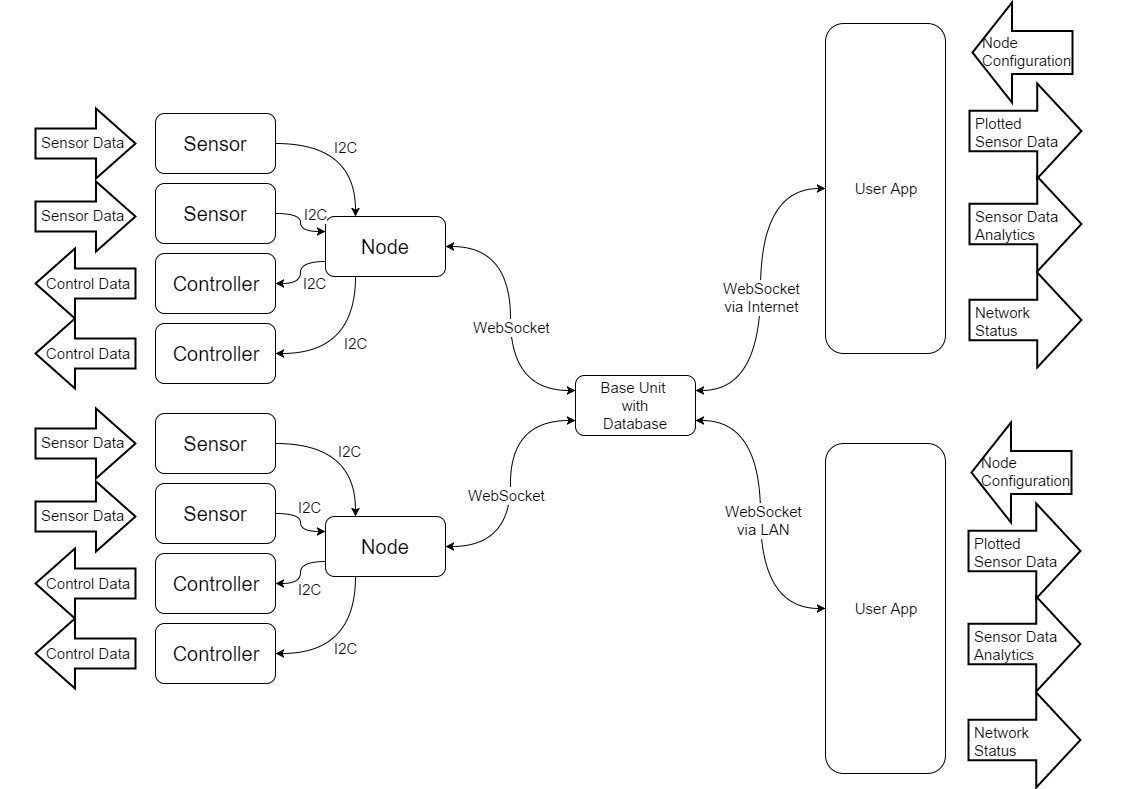

The diagram above was exported from draw.io. Its source (the exported page's mxGraphModel, read from the mxfile embedded in the PNG):
<mxGraphModel dx="2896" dy="1164" grid="1" gridSize="10" guides="1" tooltips="1" connect="1" arrows="1" fold="1" page="1" pageScale="1" pageWidth="826" pageHeight="1169" background="#ffffff" math="0">
  <root>
    <mxCell id="0" />
    <mxCell id="1" parent="0" />
    <mxCell id="89566275a98d225-39" value="Base Unit&amp;nbsp;&lt;div&gt;with&lt;br&gt;Database&lt;/div&gt;" style="rounded=1;whiteSpace=wrap;html=1;fontSize=15;" vertex="1" parent="1">
      <mxGeometry x="510" y="482" width="120" height="60" as="geometry" />
    </mxCell>
    <mxCell id="89566275a98d225-40" value="" style="group" vertex="1" connectable="0" parent="1">
      <mxGeometry x="-64" y="215" width="444" height="280" as="geometry" />
    </mxCell>
    <mxCell id="89566275a98d225-1" value="Controller" style="rounded=1;whiteSpace=wrap;html=1;fontSize=20;" vertex="1" parent="89566275a98d225-40">
      <mxGeometry x="154" y="145" width="120" height="60" as="geometry" />
    </mxCell>
    <mxCell id="89566275a98d225-2" value="Sensor" style="rounded=1;whiteSpace=wrap;html=1;fontSize=20;" vertex="1" parent="89566275a98d225-40">
      <mxGeometry x="154" y="75" width="120" height="60" as="geometry" />
    </mxCell>
    <mxCell id="89566275a98d225-3" value="Sensor" style="rounded=1;whiteSpace=wrap;html=1;fontSize=20;" vertex="1" parent="89566275a98d225-40">
      <mxGeometry x="154" y="5" width="120" height="60" as="geometry" />
    </mxCell>
    <mxCell id="89566275a98d225-4" value="Controller" style="rounded=1;whiteSpace=wrap;html=1;fontSize=20;" vertex="1" parent="89566275a98d225-40">
      <mxGeometry x="154" y="215" width="120" height="60" as="geometry" />
    </mxCell>
    <mxCell id="89566275a98d225-36" value="I2C" style="edgeStyle=orthogonalEdgeStyle;curved=1;html=1;exitX=0.25;exitY=1;entryX=1;entryY=0.5;startArrow=none;startFill=0;endArrow=classic;endFill=1;jettySize=auto;orthogonalLoop=1;strokeWidth=1;fontSize=15;" edge="1" parent="89566275a98d225-40" source="89566275a98d225-5" target="89566275a98d225-4">
      <mxGeometry x="-0.1489" relative="1" as="geometry">
        <mxPoint as="offset" />
      </mxGeometry>
    </mxCell>
    <mxCell id="89566275a98d225-5" value="Node" style="rounded=1;whiteSpace=wrap;html=1;fontSize=20;" vertex="1" parent="89566275a98d225-40">
      <mxGeometry x="324" y="108" width="120" height="60" as="geometry" />
    </mxCell>
    <mxCell id="89566275a98d225-35" style="edgeStyle=orthogonalEdgeStyle;curved=1;html=1;exitX=1;exitY=0.5;entryX=0;entryY=0.75;startArrow=classic;startFill=1;endArrow=none;endFill=0;jettySize=auto;orthogonalLoop=1;strokeWidth=1;fontSize=15;" edge="1" parent="89566275a98d225-40" source="89566275a98d225-1" target="89566275a98d225-5">
      <mxGeometry relative="1" as="geometry" />
    </mxCell>
    <mxCell id="89566275a98d225-99" value="I2C" style="text;html=1;resizable=0;points=[];;align=center;verticalAlign=middle;labelBackgroundColor=#ffffff;fontSize=15;" vertex="1" connectable="0" parent="89566275a98d225-35">
      <mxGeometry x="-0.3023" y="8" relative="1" as="geometry">
        <mxPoint x="22" y="-1" as="offset" />
      </mxGeometry>
    </mxCell>
    <mxCell id="89566275a98d225-37" style="edgeStyle=orthogonalEdgeStyle;curved=1;html=1;exitX=1;exitY=0.5;entryX=0;entryY=0.25;startArrow=none;startFill=0;endArrow=classic;endFill=1;jettySize=auto;orthogonalLoop=1;strokeWidth=1;fontSize=15;" edge="1" parent="89566275a98d225-40" source="89566275a98d225-2" target="89566275a98d225-5">
      <mxGeometry relative="1" as="geometry" />
    </mxCell>
    <mxCell id="89566275a98d225-98" value="I2C" style="text;html=1;resizable=0;points=[];;align=center;verticalAlign=middle;labelBackgroundColor=#ffffff;fontSize=15;" vertex="1" connectable="0" parent="89566275a98d225-37">
      <mxGeometry x="-0.3902" y="-3" relative="1" as="geometry">
        <mxPoint x="19" y="-3" as="offset" />
      </mxGeometry>
    </mxCell>
    <mxCell id="89566275a98d225-38" style="edgeStyle=orthogonalEdgeStyle;curved=1;html=1;exitX=1;exitY=0.5;entryX=0.25;entryY=0;startArrow=none;startFill=0;endArrow=classic;endFill=1;jettySize=auto;orthogonalLoop=1;strokeWidth=1;fontSize=15;" edge="1" parent="89566275a98d225-40" source="89566275a98d225-3" target="89566275a98d225-5">
      <mxGeometry relative="1" as="geometry" />
    </mxCell>
    <mxCell id="89566275a98d225-97" value="I2C" style="text;html=1;resizable=0;points=[];;align=center;verticalAlign=middle;labelBackgroundColor=#ffffff;fontSize=15;" vertex="1" connectable="0" parent="89566275a98d225-38">
      <mxGeometry x="-0.3804" y="-9" relative="1" as="geometry">
        <mxPoint x="23" y="-6" as="offset" />
      </mxGeometry>
    </mxCell>
    <mxCell id="89566275a98d225-13" value="" style="group" vertex="1" connectable="0" parent="89566275a98d225-40">
      <mxGeometry x="34" width="134" height="70" as="geometry" />
    </mxCell>
    <mxCell id="89566275a98d225-11" value="" style="verticalLabelPosition=bottom;verticalAlign=top;html=1;strokeWidth=2;shape=mxgraph.flowchart.transfer;fontSize=20;" vertex="1" parent="89566275a98d225-13">
      <mxGeometry width="100" height="70" as="geometry" />
    </mxCell>
    <mxCell id="89566275a98d225-12" value="Sensor Data" style="text;html=1;resizable=0;points=[];autosize=1;align=left;verticalAlign=top;spacingTop=-4;fontSize=15;" vertex="1" parent="89566275a98d225-13">
      <mxGeometry x="4" y="23" width="130" height="30" as="geometry" />
    </mxCell>
    <mxCell id="89566275a98d225-14" value="" style="group" vertex="1" connectable="0" parent="89566275a98d225-40">
      <mxGeometry x="34" y="73" width="134" height="70" as="geometry" />
    </mxCell>
    <mxCell id="89566275a98d225-15" value="" style="verticalLabelPosition=bottom;verticalAlign=top;html=1;strokeWidth=2;shape=mxgraph.flowchart.transfer;fontSize=20;" vertex="1" parent="89566275a98d225-14">
      <mxGeometry width="100" height="70" as="geometry" />
    </mxCell>
    <mxCell id="89566275a98d225-16" value="Sensor Data" style="text;html=1;resizable=0;points=[];autosize=1;align=left;verticalAlign=top;spacingTop=-4;fontSize=15;" vertex="1" parent="89566275a98d225-14">
      <mxGeometry x="4" y="23" width="130" height="30" as="geometry" />
    </mxCell>
    <mxCell id="89566275a98d225-17" value="" style="group;rotation=180;" vertex="1" connectable="0" parent="89566275a98d225-40">
      <mxGeometry y="140" width="143" height="70" as="geometry" />
    </mxCell>
    <mxCell id="89566275a98d225-26" value="" style="group" vertex="1" connectable="0" parent="89566275a98d225-17">
      <mxGeometry x="34" width="109" height="70" as="geometry" />
    </mxCell>
    <mxCell id="89566275a98d225-18" value="" style="verticalLabelPosition=bottom;verticalAlign=top;html=1;strokeWidth=2;shape=mxgraph.flowchart.transfer;fontSize=20;rotation=180;" vertex="1" parent="89566275a98d225-26">
      <mxGeometry width="100" height="70" as="geometry" />
    </mxCell>
    <mxCell id="89566275a98d225-25" value="Control Data" style="text;html=1;resizable=0;points=[];autosize=1;align=left;verticalAlign=top;spacingTop=-4;fontSize=15;" vertex="1" parent="89566275a98d225-26">
      <mxGeometry x="9" y="24" width="100" height="20" as="geometry" />
    </mxCell>
    <mxCell id="89566275a98d225-27" value="" style="group;rotation=180;" vertex="1" connectable="0" parent="89566275a98d225-40">
      <mxGeometry y="210" width="143" height="70" as="geometry" />
    </mxCell>
    <mxCell id="89566275a98d225-28" value="" style="group" vertex="1" connectable="0" parent="89566275a98d225-27">
      <mxGeometry x="34" width="109" height="70" as="geometry" />
    </mxCell>
    <mxCell id="89566275a98d225-29" value="" style="verticalLabelPosition=bottom;verticalAlign=top;html=1;strokeWidth=2;shape=mxgraph.flowchart.transfer;fontSize=20;rotation=180;" vertex="1" parent="89566275a98d225-28">
      <mxGeometry width="100" height="70" as="geometry" />
    </mxCell>
    <mxCell id="89566275a98d225-30" value="Control Data" style="text;html=1;resizable=0;points=[];autosize=1;align=left;verticalAlign=top;spacingTop=-4;fontSize=15;" vertex="1" parent="89566275a98d225-28">
      <mxGeometry x="9" y="24" width="100" height="20" as="geometry" />
    </mxCell>
    <mxCell id="89566275a98d225-41" value="" style="group" vertex="1" connectable="0" parent="1">
      <mxGeometry x="-64" y="515" width="444" height="280" as="geometry" />
    </mxCell>
    <mxCell id="89566275a98d225-42" value="Controller" style="rounded=1;whiteSpace=wrap;html=1;fontSize=20;" vertex="1" parent="89566275a98d225-41">
      <mxGeometry x="154" y="145" width="120" height="60" as="geometry" />
    </mxCell>
    <mxCell id="89566275a98d225-43" value="Sensor" style="rounded=1;whiteSpace=wrap;html=1;fontSize=20;" vertex="1" parent="89566275a98d225-41">
      <mxGeometry x="154" y="75" width="120" height="60" as="geometry" />
    </mxCell>
    <mxCell id="89566275a98d225-44" value="Sensor" style="rounded=1;whiteSpace=wrap;html=1;fontSize=20;" vertex="1" parent="89566275a98d225-41">
      <mxGeometry x="154" y="5" width="120" height="60" as="geometry" />
    </mxCell>
    <mxCell id="89566275a98d225-45" value="Controller" style="rounded=1;whiteSpace=wrap;html=1;fontSize=20;" vertex="1" parent="89566275a98d225-41">
      <mxGeometry x="154" y="215" width="120" height="60" as="geometry" />
    </mxCell>
    <mxCell id="89566275a98d225-46" style="edgeStyle=orthogonalEdgeStyle;curved=1;html=1;exitX=0.25;exitY=1;entryX=1;entryY=0.5;startArrow=none;startFill=0;endArrow=classic;endFill=1;jettySize=auto;orthogonalLoop=1;strokeWidth=1;fontSize=15;" edge="1" parent="89566275a98d225-41" source="89566275a98d225-47" target="89566275a98d225-45">
      <mxGeometry relative="1" as="geometry" />
    </mxCell>
    <mxCell id="89566275a98d225-102" value="I2C" style="text;html=1;resizable=0;points=[];;align=center;verticalAlign=middle;labelBackgroundColor=#ffffff;fontSize=15;" vertex="1" connectable="0" parent="89566275a98d225-46">
      <mxGeometry x="-0.2447" y="-10" relative="1" as="geometry">
        <mxPoint y="12" as="offset" />
      </mxGeometry>
    </mxCell>
    <mxCell id="89566275a98d225-47" value="Node" style="rounded=1;whiteSpace=wrap;html=1;fontSize=20;" vertex="1" parent="89566275a98d225-41">
      <mxGeometry x="324" y="108" width="120" height="60" as="geometry" />
    </mxCell>
    <mxCell id="89566275a98d225-48" style="edgeStyle=orthogonalEdgeStyle;curved=1;html=1;exitX=1;exitY=0.5;entryX=0;entryY=0.75;startArrow=classic;startFill=1;endArrow=none;endFill=0;jettySize=auto;orthogonalLoop=1;strokeWidth=1;fontSize=15;" edge="1" parent="89566275a98d225-41" source="89566275a98d225-42" target="89566275a98d225-47">
      <mxGeometry relative="1" as="geometry" />
    </mxCell>
    <mxCell id="89566275a98d225-101" value="I2C" style="text;html=1;resizable=0;points=[];;align=center;verticalAlign=middle;labelBackgroundColor=#ffffff;fontSize=15;" vertex="1" connectable="0" parent="89566275a98d225-48">
      <mxGeometry x="0.4186" y="-9" relative="1" as="geometry">
        <mxPoint x="5" y="18" as="offset" />
      </mxGeometry>
    </mxCell>
    <mxCell id="89566275a98d225-49" style="edgeStyle=orthogonalEdgeStyle;curved=1;html=1;exitX=1;exitY=0.5;entryX=0;entryY=0.25;startArrow=none;startFill=0;endArrow=classic;endFill=1;jettySize=auto;orthogonalLoop=1;strokeWidth=1;fontSize=15;" edge="1" parent="89566275a98d225-41" source="89566275a98d225-43" target="89566275a98d225-47">
      <mxGeometry relative="1" as="geometry" />
    </mxCell>
    <mxCell id="89566275a98d225-100" value="I2C" style="text;html=1;resizable=0;points=[];;align=center;verticalAlign=middle;labelBackgroundColor=#ffffff;fontSize=15;" vertex="1" connectable="0" parent="89566275a98d225-49">
      <mxGeometry x="-0.1463" y="-12" relative="1" as="geometry">
        <mxPoint x="21" y="-11" as="offset" />
      </mxGeometry>
    </mxCell>
    <mxCell id="89566275a98d225-50" value="I2C" style="edgeStyle=orthogonalEdgeStyle;curved=1;html=1;exitX=1;exitY=0.5;entryX=0.25;entryY=0;startArrow=none;startFill=0;endArrow=classic;endFill=1;jettySize=auto;orthogonalLoop=1;strokeWidth=1;fontSize=15;" edge="1" parent="89566275a98d225-41" source="89566275a98d225-44" target="89566275a98d225-47">
      <mxGeometry x="-0.0326" y="-8" relative="1" as="geometry">
        <mxPoint as="offset" />
      </mxGeometry>
    </mxCell>
    <mxCell id="89566275a98d225-51" value="" style="group" vertex="1" connectable="0" parent="89566275a98d225-41">
      <mxGeometry x="34" width="134" height="70" as="geometry" />
    </mxCell>
    <mxCell id="89566275a98d225-52" value="" style="verticalLabelPosition=bottom;verticalAlign=top;html=1;strokeWidth=2;shape=mxgraph.flowchart.transfer;fontSize=20;" vertex="1" parent="89566275a98d225-51">
      <mxGeometry width="100" height="70" as="geometry" />
    </mxCell>
    <mxCell id="89566275a98d225-53" value="Sensor Data" style="text;html=1;resizable=0;points=[];autosize=1;align=left;verticalAlign=top;spacingTop=-4;fontSize=15;" vertex="1" parent="89566275a98d225-51">
      <mxGeometry x="4" y="23" width="130" height="30" as="geometry" />
    </mxCell>
    <mxCell id="89566275a98d225-54" value="" style="group" vertex="1" connectable="0" parent="89566275a98d225-41">
      <mxGeometry x="34" y="73" width="134" height="70" as="geometry" />
    </mxCell>
    <mxCell id="89566275a98d225-55" value="" style="verticalLabelPosition=bottom;verticalAlign=top;html=1;strokeWidth=2;shape=mxgraph.flowchart.transfer;fontSize=20;" vertex="1" parent="89566275a98d225-54">
      <mxGeometry width="100" height="70" as="geometry" />
    </mxCell>
    <mxCell id="89566275a98d225-56" value="Sensor Data" style="text;html=1;resizable=0;points=[];autosize=1;align=left;verticalAlign=top;spacingTop=-4;fontSize=15;" vertex="1" parent="89566275a98d225-54">
      <mxGeometry x="4" y="23" width="130" height="30" as="geometry" />
    </mxCell>
    <mxCell id="89566275a98d225-57" value="" style="group;rotation=180;" vertex="1" connectable="0" parent="89566275a98d225-41">
      <mxGeometry y="140" width="143" height="70" as="geometry" />
    </mxCell>
    <mxCell id="89566275a98d225-58" value="" style="group" vertex="1" connectable="0" parent="89566275a98d225-57">
      <mxGeometry x="34" width="109" height="70" as="geometry" />
    </mxCell>
    <mxCell id="89566275a98d225-59" value="" style="verticalLabelPosition=bottom;verticalAlign=top;html=1;strokeWidth=2;shape=mxgraph.flowchart.transfer;fontSize=20;rotation=180;" vertex="1" parent="89566275a98d225-58">
      <mxGeometry width="100" height="70" as="geometry" />
    </mxCell>
    <mxCell id="89566275a98d225-60" value="Control Data" style="text;html=1;resizable=0;points=[];autosize=1;align=left;verticalAlign=top;spacingTop=-4;fontSize=15;" vertex="1" parent="89566275a98d225-58">
      <mxGeometry x="9" y="24" width="100" height="20" as="geometry" />
    </mxCell>
    <mxCell id="89566275a98d225-61" value="" style="group;rotation=180;" vertex="1" connectable="0" parent="89566275a98d225-41">
      <mxGeometry y="210" width="143" height="70" as="geometry" />
    </mxCell>
    <mxCell id="89566275a98d225-62" value="" style="group" vertex="1" connectable="0" parent="89566275a98d225-61">
      <mxGeometry x="34" width="109" height="70" as="geometry" />
    </mxCell>
    <mxCell id="89566275a98d225-63" value="" style="verticalLabelPosition=bottom;verticalAlign=top;html=1;strokeWidth=2;shape=mxgraph.flowchart.transfer;fontSize=20;rotation=180;" vertex="1" parent="89566275a98d225-62">
      <mxGeometry width="100" height="70" as="geometry" />
    </mxCell>
    <mxCell id="89566275a98d225-64" value="Control Data" style="text;html=1;resizable=0;points=[];autosize=1;align=left;verticalAlign=top;spacingTop=-4;fontSize=15;" vertex="1" parent="89566275a98d225-62">
      <mxGeometry x="9" y="24" width="100" height="20" as="geometry" />
    </mxCell>
    <mxCell id="89566275a98d225-65" style="edgeStyle=orthogonalEdgeStyle;curved=1;html=1;exitX=1;exitY=0.5;entryX=0;entryY=0.75;startArrow=classic;startFill=1;endArrow=classic;endFill=1;jettySize=auto;orthogonalLoop=1;strokeWidth=1;fontSize=15;" edge="1" parent="1" source="89566275a98d225-47" target="89566275a98d225-39">
      <mxGeometry relative="1" as="geometry" />
    </mxCell>
    <mxCell id="89566275a98d225-103" value="WebSocket" style="text;html=1;resizable=0;points=[];;align=center;verticalAlign=middle;labelBackgroundColor=#ffffff;fontSize=15;" vertex="1" connectable="0" parent="89566275a98d225-65">
      <mxGeometry x="-0.0844" y="4" relative="1" as="geometry">
        <mxPoint as="offset" />
      </mxGeometry>
    </mxCell>
    <mxCell id="89566275a98d225-66" style="edgeStyle=orthogonalEdgeStyle;curved=1;html=1;exitX=1;exitY=0.5;entryX=0;entryY=0.25;startArrow=classic;startFill=1;endArrow=classic;endFill=1;jettySize=auto;orthogonalLoop=1;strokeWidth=1;fontSize=15;" edge="1" parent="1" source="89566275a98d225-5" target="89566275a98d225-39">
      <mxGeometry relative="1" as="geometry" />
    </mxCell>
    <mxCell id="89566275a98d225-104" value="WebSocket" style="text;html=1;resizable=0;points=[];;align=center;verticalAlign=middle;labelBackgroundColor=#ffffff;fontSize=15;" vertex="1" connectable="0" parent="89566275a98d225-66">
      <mxGeometry x="0.061" y="1" relative="1" as="geometry">
        <mxPoint as="offset" />
      </mxGeometry>
    </mxCell>
    <mxCell id="89566275a98d225-67" value="User App" style="rounded=1;whiteSpace=wrap;html=1;fontSize=15;" vertex="1" parent="1">
      <mxGeometry x="760" y="130" width="120" height="330" as="geometry" />
    </mxCell>
    <mxCell id="89566275a98d225-68" value="User App" style="rounded=1;whiteSpace=wrap;html=1;fontSize=15;" vertex="1" parent="1">
      <mxGeometry x="760" y="550" width="120" height="330" as="geometry" />
    </mxCell>
    <mxCell id="89566275a98d225-70" style="edgeStyle=orthogonalEdgeStyle;curved=1;html=1;exitX=1;exitY=0.25;entryX=0;entryY=0.5;startArrow=classic;startFill=1;endArrow=classic;endFill=1;jettySize=auto;orthogonalLoop=1;strokeWidth=1;fontSize=15;" edge="1" parent="1" source="89566275a98d225-39" target="89566275a98d225-67">
      <mxGeometry relative="1" as="geometry" />
    </mxCell>
    <mxCell id="89566275a98d225-105" value="WebSocket&lt;div&gt;via Internet&lt;/div&gt;" style="text;html=1;resizable=0;points=[];;align=center;verticalAlign=middle;labelBackgroundColor=#ffffff;fontSize=15;" vertex="1" connectable="0" parent="89566275a98d225-70">
      <mxGeometry x="-0.0402" y="-1" relative="1" as="geometry">
        <mxPoint as="offset" />
      </mxGeometry>
    </mxCell>
    <mxCell id="89566275a98d225-71" style="edgeStyle=orthogonalEdgeStyle;curved=1;html=1;exitX=1;exitY=0.75;entryX=0;entryY=0.5;startArrow=classic;startFill=1;endArrow=classic;endFill=1;jettySize=auto;orthogonalLoop=1;strokeWidth=1;fontSize=15;" edge="1" parent="1" source="89566275a98d225-39" target="89566275a98d225-68">
      <mxGeometry relative="1" as="geometry" />
    </mxCell>
    <mxCell id="89566275a98d225-106" value="WebSocket&lt;div&gt;via LAN&lt;/div&gt;" style="text;html=1;resizable=0;points=[];;align=center;verticalAlign=middle;labelBackgroundColor=#ffffff;fontSize=15;" vertex="1" connectable="0" parent="89566275a98d225-71">
      <mxGeometry x="0.0314" y="3" relative="1" as="geometry">
        <mxPoint as="offset" />
      </mxGeometry>
    </mxCell>
    <mxCell id="89566275a98d225-72" value="" style="group" vertex="1" connectable="0" parent="1">
      <mxGeometry x="904" y="379" width="150" height="95" as="geometry" />
    </mxCell>
    <mxCell id="89566275a98d225-73" value="" style="verticalLabelPosition=bottom;verticalAlign=top;html=1;strokeWidth=2;shape=mxgraph.flowchart.transfer;fontSize=20;" vertex="1" parent="89566275a98d225-72">
      <mxGeometry width="111.94029850746267" height="95" as="geometry" />
    </mxCell>
    <mxCell id="89566275a98d225-74" value="Network&lt;div&gt;Status&lt;/div&gt;" style="text;html=1;resizable=0;points=[];autosize=1;align=left;verticalAlign=top;spacingTop=-4;fontSize=15;" vertex="1" parent="89566275a98d225-72">
      <mxGeometry x="4.477611940298507" y="29.214285714285715" width="70" height="40" as="geometry" />
    </mxCell>
    <mxCell id="89566275a98d225-75" value="" style="group" vertex="1" connectable="0" parent="1">
      <mxGeometry x="904" y="190" width="150" height="95" as="geometry" />
    </mxCell>
    <mxCell id="89566275a98d225-76" value="" style="verticalLabelPosition=bottom;verticalAlign=top;html=1;strokeWidth=2;shape=mxgraph.flowchart.transfer;fontSize=20;" vertex="1" parent="89566275a98d225-75">
      <mxGeometry width="111.94029850746267" height="95" as="geometry" />
    </mxCell>
    <mxCell id="89566275a98d225-77" value="Plotted&lt;div&gt;Sensor Data&lt;/div&gt;" style="text;html=1;resizable=0;points=[];autosize=1;align=left;verticalAlign=top;spacingTop=-4;fontSize=15;" vertex="1" parent="89566275a98d225-75">
      <mxGeometry x="4.477611940298507" y="29.214285714285715" width="100" height="40" as="geometry" />
    </mxCell>
    <mxCell id="89566275a98d225-78" value="" style="group" vertex="1" connectable="0" parent="1">
      <mxGeometry x="904" y="283" width="150" height="95" as="geometry" />
    </mxCell>
    <mxCell id="89566275a98d225-79" value="" style="verticalLabelPosition=bottom;verticalAlign=top;html=1;strokeWidth=2;shape=mxgraph.flowchart.transfer;fontSize=20;" vertex="1" parent="89566275a98d225-78">
      <mxGeometry width="111.94029850746267" height="95" as="geometry" />
    </mxCell>
    <mxCell id="89566275a98d225-80" value="Sensor Data&lt;div&gt;Analytics&lt;/div&gt;" style="text;html=1;resizable=0;points=[];autosize=1;align=left;verticalAlign=top;spacingTop=-4;fontSize=15;" vertex="1" parent="89566275a98d225-78">
      <mxGeometry x="4.477611940298507" y="29.214285714285715" width="100" height="40" as="geometry" />
    </mxCell>
    <mxCell id="89566275a98d225-81" value="" style="group;rotation=180;" vertex="1" connectable="0" parent="1">
      <mxGeometry x="873" y="109" width="143" height="100" as="geometry" />
    </mxCell>
    <mxCell id="89566275a98d225-82" value="" style="group" vertex="1" connectable="0" parent="89566275a98d225-81">
      <mxGeometry x="34" width="109" height="100" as="geometry" />
    </mxCell>
    <mxCell id="89566275a98d225-83" value="" style="verticalLabelPosition=bottom;verticalAlign=top;html=1;strokeWidth=2;shape=mxgraph.flowchart.transfer;fontSize=20;rotation=180;" vertex="1" parent="89566275a98d225-82">
      <mxGeometry width="100" height="100" as="geometry" />
    </mxCell>
    <mxCell id="89566275a98d225-84" value="Node&lt;div&gt;Configuration&lt;/div&gt;" style="text;html=1;resizable=0;points=[];autosize=1;align=left;verticalAlign=top;spacingTop=-4;fontSize=15;" vertex="1" parent="89566275a98d225-82">
      <mxGeometry x="8" y="29.285714285714285" width="100" height="40" as="geometry" />
    </mxCell>
    <mxCell id="89566275a98d225-85" value="" style="group" vertex="1" connectable="0" parent="1">
      <mxGeometry x="903" y="799" width="150" height="95" as="geometry" />
    </mxCell>
    <mxCell id="89566275a98d225-86" value="" style="verticalLabelPosition=bottom;verticalAlign=top;html=1;strokeWidth=2;shape=mxgraph.flowchart.transfer;fontSize=20;" vertex="1" parent="89566275a98d225-85">
      <mxGeometry width="111.94029850746267" height="95" as="geometry" />
    </mxCell>
    <mxCell id="89566275a98d225-87" value="Network&lt;div&gt;Status&lt;/div&gt;" style="text;html=1;resizable=0;points=[];autosize=1;align=left;verticalAlign=top;spacingTop=-4;fontSize=15;" vertex="1" parent="89566275a98d225-85">
      <mxGeometry x="4.477611940298507" y="29.214285714285715" width="70" height="40" as="geometry" />
    </mxCell>
    <mxCell id="89566275a98d225-88" value="" style="group" vertex="1" connectable="0" parent="1">
      <mxGeometry x="903" y="610" width="150" height="95" as="geometry" />
    </mxCell>
    <mxCell id="89566275a98d225-89" value="" style="verticalLabelPosition=bottom;verticalAlign=top;html=1;strokeWidth=2;shape=mxgraph.flowchart.transfer;fontSize=20;" vertex="1" parent="89566275a98d225-88">
      <mxGeometry width="111.94029850746267" height="95" as="geometry" />
    </mxCell>
    <mxCell id="89566275a98d225-90" value="Plotted&lt;div&gt;Sensor Data&lt;/div&gt;" style="text;html=1;resizable=0;points=[];autosize=1;align=left;verticalAlign=top;spacingTop=-4;fontSize=15;" vertex="1" parent="89566275a98d225-88">
      <mxGeometry x="4.477611940298507" y="29.214285714285715" width="100" height="40" as="geometry" />
    </mxCell>
    <mxCell id="89566275a98d225-91" value="" style="group" vertex="1" connectable="0" parent="1">
      <mxGeometry x="903" y="703" width="150" height="95" as="geometry" />
    </mxCell>
    <mxCell id="89566275a98d225-92" value="" style="verticalLabelPosition=bottom;verticalAlign=top;html=1;strokeWidth=2;shape=mxgraph.flowchart.transfer;fontSize=20;" vertex="1" parent="89566275a98d225-91">
      <mxGeometry width="111.94029850746267" height="95" as="geometry" />
    </mxCell>
    <mxCell id="89566275a98d225-93" value="Sensor Data&lt;div&gt;Analytics&lt;/div&gt;" style="text;html=1;resizable=0;points=[];autosize=1;align=left;verticalAlign=top;spacingTop=-4;fontSize=15;" vertex="1" parent="89566275a98d225-91">
      <mxGeometry x="4.477611940298507" y="29.214285714285715" width="100" height="40" as="geometry" />
    </mxCell>
    <mxCell id="89566275a98d225-94" value="" style="group" vertex="1" connectable="0" parent="1">
      <mxGeometry x="906" y="529" width="109" height="100" as="geometry" />
    </mxCell>
    <mxCell id="89566275a98d225-95" value="" style="verticalLabelPosition=bottom;verticalAlign=top;html=1;strokeWidth=2;shape=mxgraph.flowchart.transfer;fontSize=20;rotation=180;" vertex="1" parent="89566275a98d225-94">
      <mxGeometry width="100" height="100" as="geometry" />
    </mxCell>
    <mxCell id="89566275a98d225-96" value="Node&lt;div&gt;Configuration&lt;/div&gt;" style="text;html=1;resizable=0;points=[];autosize=1;align=left;verticalAlign=top;spacingTop=-4;fontSize=15;" vertex="1" parent="89566275a98d225-94">
      <mxGeometry x="8" y="29.285714285714285" width="100" height="40" as="geometry" />
    </mxCell>
  </root>
</mxGraphModel>